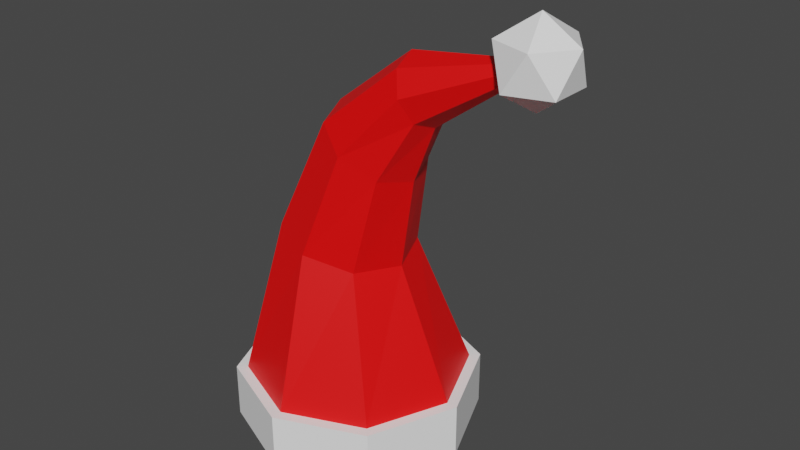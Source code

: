 # Source: iwanPlaysSantaHat.blend  (saved by Blender 2.81.16; exported with 4.5.12 LTS)
import bpy
from mathutils import Matrix  # noqa: F401  (used for matrix-valued properties, if any)

bpy.ops.wm.read_factory_settings(use_empty=True)
scene = bpy.context.scene
scene.name = 'Scene'

# ---- collections
col_collection = bpy.data.collections.new('Collection'); scene.collection.children.link(col_collection)

# ---- materials (node trees are filled in below, after node groups)
mat_xmasred = bpy.data.materials.new('XmasRed')
mat_xmasred.use_transparent_shadow = False
mat_xmaswhite = bpy.data.materials.new('XmasWhite')
mat_xmaswhite.use_transparent_shadow = False

# ---- material node trees
mat_xmasred.use_nodes = True; mat_xmasred.node_tree.nodes.clear()
_N = mat_xmasred.node_tree.nodes; _L = mat_xmasred.node_tree.links
n0 = _N.new('ShaderNodeOutputMaterial'); n0.name = 'Material Output'; n0.location = (300, 300)
n1 = _N.new('ShaderNodeBsdfPrincipled'); n1.name = 'Principled BSDF'; n1.location = (10, 300)
n1.distribution = 'GGX'
n1.subsurface_method = 'BURLEY'
n1.inputs[0].default_value = (1.0, 0.0, 0.0, 1.0)
n1.inputs[3].default_value = 1.45
n1.inputs[27].default_value = (0.0, 0.0, 0.0, 1.0)
n1.inputs[28].default_value = 1.0
_L.new(n1.outputs[0], n0.inputs[0])
n0.is_active_output = True
mat_xmaswhite.use_nodes = True; mat_xmaswhite.node_tree.nodes.clear()
_N = mat_xmaswhite.node_tree.nodes; _L = mat_xmaswhite.node_tree.links
n0 = _N.new('ShaderNodeOutputMaterial'); n0.name = 'Material Output'; n0.location = (300, 300)
n1 = _N.new('ShaderNodeBsdfPrincipled'); n1.name = 'Principled BSDF'; n1.location = (10, 300)
n1.distribution = 'GGX'
n1.subsurface_method = 'BURLEY'
n1.inputs[0].default_value = (1.0, 1.0, 1.0, 1.0)
n1.inputs[3].default_value = 1.45
n1.inputs[27].default_value = (0.0, 0.0, 0.0, 1.0)
n1.inputs[28].default_value = 1.0
_L.new(n1.outputs[0], n0.inputs[0])
n0.is_active_output = True

# ---- world
world_world = bpy.data.worlds.new('World'); scene.world = world_world
world_world.use_nodes = True; world_world.node_tree.nodes.clear()
_N = world_world.node_tree.nodes; _L = world_world.node_tree.links
n0 = _N.new('ShaderNodeOutputWorld'); n0.name = 'World Output'; n0.location = (300, 300)
n1 = _N.new('ShaderNodeBackground'); n1.name = 'Background'; n1.location = (10, 300)
n1.inputs[0].default_value = (0.05088, 0.05088, 0.05088, 1.0)
_L.new(n1.outputs[0], n0.inputs[0])
n0.is_active_output = True
world_world.color = (0.05088, 0.05088, 0.05088)
world_world.use_sun_shadow = False
world_world.sun_shadow_jitter_overblur = 0.0

# ---- meshes
me_cone = bpy.data.meshes.new('Cone')
me_cone.from_pydata([(0.9293, -2.645e-07, 1.768), (1.075, -0.1058, 1.879), (0.8737, -0.1711, 1.879), (0.8737, 0.1711, 1.879), (1.075, 0.1058, 1.879), (0.9849, -0.1711, 2.059), (0.7838, -0.1058, 2.059), (0.7838, 0.1058, 2.059), (0.9849, 0.1711, 2.059), (1.109, -2.645e-07, 2.059), (0.9293, -2.645e-07, 2.17), (0.1264, 0.2497, 1.446), (0.2729, 0.1766, 1.348), (0.3336, 1.699e-08, 1.307), (0.2729, -0.1766, 1.348), (0.1264, -0.2497, 1.446), (-0.02013, -0.1766, 1.545), (-0.08082, -6.567e-09, 1.585), (-0.02013, 0.1766, 1.545), (-0.04066, 0.3173, 0.9519), (0.1767, 0.2244, 0.8963), (0.2668, -2.836e-09, 0.8733), (0.1767, -0.2244, 0.8963), (-0.04066, -0.3173, 0.9519), (-0.2581, -0.2244, 1.007), (-0.3481, -6.306e-09, 1.031), (-0.2581, 0.2244, 1.007), (2.882e-09, 0.5411, 0.2478), (0.3827, 0.3827, 0.2478), (0.5411, -2.426e-08, 0.2478), (0.3827, -0.3827, 0.2478), (-4.443e-08, -0.5411, 0.2478), (-0.3827, -0.3827, 0.2478), (-0.5411, 5.852e-09, 0.2478), (-0.3827, 0.3827, 0.2478), (-2.384e-08, 0.439, -0.01999), (0.3104, 0.3104, -0.01999), (0.439, -1.898e-08, -0.01999), (0.3104, -0.3104, -0.01999), (-6.222e-08, -0.439, -0.01999), (-0.3104, -0.3104, -0.01999), (-0.439, 5.451e-09, -0.01999), (-0.3104, 0.3104, -0.01999), (6.709e-09, 0.5953, 0.2478), (0.4209, 0.4209, 0.2478), (0.5953, -2.687e-08, 0.2478), (0.4209, -0.4209, 0.2478), (-4.533e-08, -0.5953, 0.2478), (-0.4209, -0.4209, 0.2478), (-0.5953, 6.251e-09, 0.2478), (-0.4209, 0.4209, 0.2478), (-1.449e-08, 0.5953, -0.01999), (0.4209, 0.4209, -0.01999), (0.5953, -2.687e-08, -0.01999), (0.4209, -0.4209, -0.01999), (-6.653e-08, -0.5953, -0.01999), (-0.4209, -0.4209, -0.01999), (-0.5953, 6.251e-09, -0.01999), (-0.4209, 0.4209, -0.01999), (-4.159e-08, 0.2184, 0.8706), (0.1544, 0.1544, 0.8706), (0.2184, -5.696e-09, 0.8706), (0.1544, -0.1544, 0.8706), (-6.068e-08, -0.2184, 0.8706), (-0.1544, -0.1544, 0.8706), (-0.2184, 6.456e-09, 0.8706), (-0.1544, 0.1544, 0.8706), (0.3823, 0.1677, 1.74), (0.4268, 0.1186, 1.63), (0.4452, 5.209e-08, 1.584), (0.4268, -0.1186, 1.63), (0.3194, 1.965e-08, 1.895), (0.3823, -0.1677, 1.74), (0.3378, -0.1186, 1.85), (0.3378, 0.1186, 1.85), (0.8037, -2.645e-07, 1.845), (0.8022, -0.04152, 1.865), (0.7868, -0.05155, 1.879), (0.7868, 0.05155, 1.879), (0.8022, 0.04153, 1.865), (0.7615, 0.03724, 1.942), (0.7645, 6.768e-08, 1.958), (0.7615, -0.03724, 1.942), (0.7657, -0.04249, 1.941), (0.7864, -0.0588, 1.903), (0.7657, 0.04249, 1.941), (0.7864, 0.0588, 1.903)], [], [(0, 1, 2), (1, 0, 4), (0, 2, 77, 76, 75), (0, 75, 79, 78, 3), (0, 3, 4), (1, 4, 9), (2, 1, 5), (3, 78, 86, 85, 80, 7), (4, 3, 8), (1, 9, 5), (2, 5, 6), (3, 7, 8), (4, 8, 9), (5, 9, 10), (6, 5, 10), (7, 6, 10), (8, 7, 10), (9, 8, 10), (13, 12, 68, 69), (14, 13, 69, 70), (15, 14, 70, 72), (16, 15, 72, 73), (12, 11, 67, 68), (17, 16, 73, 71), (18, 17, 71, 74), (11, 18, 74, 67), (18, 11, 19, 26), (22, 23, 31, 30), (17, 18, 26, 25), (16, 17, 25, 24), (11, 12, 20, 19), (15, 16, 24, 23), (14, 15, 23, 22), (13, 14, 22, 21), (12, 13, 21, 20), (37, 36, 52, 53), (20, 21, 29, 28), (25, 26, 34, 33), (23, 24, 32, 31), (21, 22, 30, 29), (19, 20, 28, 27), (26, 19, 27, 34), (24, 25, 33, 32), (37, 38, 62, 61), (29, 30, 46, 45), (36, 35, 51, 52), (28, 29, 45, 44), (35, 42, 58, 51), (27, 28, 44, 43), (42, 41, 57, 58), (34, 27, 43, 50), (50, 43, 51, 58), (48, 49, 57, 56), (46, 47, 55, 54), (44, 45, 53, 52), (49, 50, 58, 57), (47, 48, 56, 55), (45, 46, 54, 53), (43, 44, 52, 51), (30, 31, 47, 46), (38, 37, 53, 54), (31, 32, 48, 47), (39, 38, 54, 55), (32, 33, 49, 48), (40, 39, 55, 56), (33, 34, 50, 49), (41, 40, 56, 57), (59, 60, 61, 62, 63, 64, 65, 66), (35, 36, 60, 59), (42, 35, 59, 66), (40, 41, 65, 64), (38, 39, 63, 62), (36, 37, 61, 60), (41, 42, 66, 65), (39, 40, 64, 63), (67, 86, 78, 79, 68), (68, 79, 75, 69), (69, 75, 76, 70), (70, 76, 77, 84, 72), (72, 84, 83, 73), (73, 83, 82, 81, 71), (71, 81, 80, 85, 74), (74, 85, 86, 67), (82, 83, 84, 77, 2, 6), (80, 81, 82, 6, 7)])
me_cone.polygons.foreach_set('material_index', [1, 1, 1, 1, 1, 1, 1, 1, 1, 1, 1, 1, 1, 1, 1, 1, 1, 1, 0, 0, 0, 0, 0, 0, 0, 0, 0, 0, 0, 0, 0, 0, 0, 0, 0, 1, 0, 0, 0, 0, 0, 0, 0, 0, 1, 1, 1, 1, 1, 1, 1, 1, 1, 1, 1, 1, 1, 1, 1, 1, 1, 1, 1, 1, 1, 1, 1, 0, 0, 0, 0, 0, 0, 0, 0, 0, 0, 0, 0, 0, 0, 0, 0, 1, 1])
_uv = me_cone.uv_layers.new(name='UVMap')
_uv.uv.foreach_set('vector', [0.8182, 0.0, 0.7273, 0.1575, 0.9091, 0.1575, 0.7273, 0.1575, 0.6364, 0.0, 0.5455, 0.1575, 0.09091, 0.0, 0.0, 0.1575, 0.127, 0.1575, 0.1262, 0.1376, 0.1544, 0.1099, 0.2727, 0.0, 0.2093, 0.1099, 0.2374, 0.1376, 0.2366, 0.1575, 0.3636, 0.1575, 0.4545, 0.0, 0.3636, 0.1575, 0.5455, 0.1575, 0.7273, 0.1575, 0.5455, 0.1575, 0.6364, 0.3149, 0.9091, 0.1575, 0.7273, 0.1575, 0.8182, 0.3149, 0.3636, 0.1575, 0.2366, 0.1575, 0.2414, 0.1788, 0.2196, 0.2116, 0.2138, 0.2129, 0.2727, 0.3149, 0.5455, 0.1575, 0.3636, 0.1575, 0.4545, 0.3149, 0.7273, 0.1575, 0.6364, 0.3149, 0.8182, 0.3149, 0.9091, 0.1575, 0.8182, 0.3149, 1.0, 0.3149, 0.3636, 0.1575, 0.2727, 0.3149, 0.4545, 0.3149, 0.5455, 0.1575, 0.4545, 0.3149, 0.6364, 0.3149, 0.8182, 0.3149, 0.6364, 0.3149, 0.7273, 0.4724, 1.0, 0.3149, 0.8182, 0.3149, 0.9091, 0.4724, 0.2727, 0.3149, 0.09091, 0.3149, 0.1818, 0.4724, 0.4545, 0.3149, 0.2727, 0.3149, 0.3636, 0.4724, 0.6364, 0.3149, 0.4545, 0.3149, 0.5455, 0.4724, 0.49, 0.25, 0.4197, 0.4197, 0.4197, 0.4197, 0.49, 0.25, 0.4197, 0.08029, 0.49, 0.25, 0.49, 0.25, 0.4197, 0.08029, 0.25, 0.01, 0.4197, 0.08029, 0.4197, 0.08029, 0.25, 0.01, 0.08029, 0.08029, 0.25, 0.01, 0.25, 0.01, 0.08029, 0.08029, 0.4197, 0.4197, 0.25, 0.49, 0.25, 0.49, 0.4197, 0.4197, 0.01, 0.25, 0.08029, 0.08029, 0.08029, 0.08029, 0.01, 0.25, 0.08029, 0.4197, 0.01, 0.25, 0.01, 0.25, 0.08029, 0.4197, 0.25, 0.49, 0.08029, 0.4197, 0.08029, 0.4197, 0.25, 0.49, 0.08029, 0.4197, 0.25, 0.49, 0.25, 0.49, 0.08029, 0.4197, 0.4197, 0.08029, 0.25, 0.01, 0.25, 0.01, 0.4197, 0.08029, 0.01, 0.25, 0.08029, 0.4197, 0.08029, 0.4197, 0.01, 0.25, 0.08029, 0.08029, 0.01, 0.25, 0.01, 0.25, 0.08029, 0.08029, 0.25, 0.49, 0.4197, 0.4197, 0.4197, 0.4197, 0.25, 0.49, 0.25, 0.01, 0.08029, 0.08029, 0.08029, 0.08029, 0.25, 0.01, 0.4197, 0.08029, 0.25, 0.01, 0.25, 0.01, 0.4197, 0.08029, 0.49, 0.25, 0.4197, 0.08029, 0.4197, 0.08029, 0.49, 0.25, 0.4197, 0.4197, 0.49, 0.25, 0.49, 0.25, 0.4197, 0.4197, 0.99, 0.25, 0.9197, 0.4197, 0.9197, 0.4197, 0.99, 0.25, 0.4197, 0.4197, 0.49, 0.25, 0.49, 0.25, 0.4197, 0.4197, 0.01, 0.25, 0.08029, 0.4197, 0.08029, 0.4197, 0.01, 0.25, 0.25, 0.01, 0.08029, 0.08029, 0.08029, 0.08029, 0.25, 0.01, 0.49, 0.25, 0.4197, 0.08029, 0.4197, 0.08029, 0.49, 0.25, 0.25, 0.49, 0.4197, 0.4197, 0.4197, 0.4197, 0.25, 0.49, 0.08029, 0.4197, 0.25, 0.49, 0.25, 0.49, 0.08029, 0.4197, 0.08029, 0.08029, 0.01, 0.25, 0.01, 0.25, 0.08029, 0.08029, 0.99, 0.25, 0.9197, 0.08029, 0.9197, 0.08029, 0.99, 0.25, 0.49, 0.25, 0.4197, 0.08029, 0.4197, 0.08029, 0.49, 0.25, 0.9197, 0.4197, 0.75, 0.49, 0.75, 0.49, 0.9197, 0.4197, 0.4197, 0.4197, 0.49, 0.25, 0.49, 0.25, 0.4197, 0.4197, 0.75, 0.49, 0.5803, 0.4197, 0.5803, 0.4197, 0.75, 0.49, 0.25, 0.49, 0.4197, 0.4197, 0.4197, 0.4197, 0.25, 0.49, 0.5803, 0.4197, 0.51, 0.25, 0.51, 0.25, 0.5803, 0.4197, 0.08029, 0.4197, 0.25, 0.49, 0.25, 0.49, 0.08029, 0.4197, 0.08029, 0.4197, 0.25, 0.49, 0.25, 0.49, 0.08029, 0.4197, 0.08029, 0.08029, 0.01, 0.25, 0.01, 0.25, 0.08029, 0.08029, 0.4197, 0.08029, 0.25, 0.01, 0.25, 0.01, 0.4197, 0.08029, 0.4197, 0.4197, 0.49, 0.25, 0.49, 0.25, 0.4197, 0.4197, 0.01, 0.25, 0.08029, 0.4197, 0.08029, 0.4197, 0.01, 0.25, 0.25, 0.01, 0.08029, 0.08029, 0.08029, 0.08029, 0.25, 0.01, 0.49, 0.25, 0.4197, 0.08029, 0.4197, 0.08029, 0.49, 0.25, 0.25, 0.49, 0.4197, 0.4197, 0.4197, 0.4197, 0.25, 0.49, 0.4197, 0.08029, 0.25, 0.01, 0.25, 0.01, 0.4197, 0.08029, 0.9197, 0.08029, 0.99, 0.25, 0.99, 0.25, 0.9197, 0.08029, 0.25, 0.01, 0.08029, 0.08029, 0.08029, 0.08029, 0.25, 0.01, 0.75, 0.01, 0.9197, 0.08029, 0.9197, 0.08029, 0.75, 0.01, 0.08029, 0.08029, 0.01, 0.25, 0.01, 0.25, 0.08029, 0.08029, 0.5803, 0.08029, 0.75, 0.01, 0.75, 0.01, 0.5803, 0.08029, 0.01, 0.25, 0.08029, 0.4197, 0.08029, 0.4197, 0.01, 0.25, 0.51, 0.25, 0.5803, 0.08029, 0.5803, 0.08029, 0.51, 0.25, 0.75, 0.49, 0.9197, 0.4197, 0.99, 0.25, 0.9197, 0.08029, 0.75, 0.01, 0.5803, 0.08029, 0.51, 0.25, 0.5803, 0.4197, 0.75, 0.49, 0.9197, 0.4197, 0.9197, 0.4197, 0.75, 0.49, 0.5803, 0.4197, 0.75, 0.49, 0.75, 0.49, 0.5803, 0.4197, 0.5803, 0.08029, 0.51, 0.25, 0.51, 0.25, 0.5803, 0.08029, 0.9197, 0.08029, 0.75, 0.01, 0.75, 0.01, 0.9197, 0.08029, 0.9197, 0.4197, 0.99, 0.25, 0.99, 0.25, 0.9197, 0.4197, 0.51, 0.25, 0.5803, 0.4197, 0.5803, 0.4197, 0.51, 0.25, 0.75, 0.01, 0.5803, 0.08029, 0.5803, 0.08029, 0.75, 0.01, 0.25, 0.49, 0.25, 0.3342, 0.2826, 0.3238, 0.3094, 0.3094, 0.4197, 0.4197, 0.4197, 0.4197, 0.3094, 0.3094, 0.3362, 0.25, 0.49, 0.25, 0.49, 0.25, 0.3362, 0.25, 0.3094, 0.1906, 0.4197, 0.08029, 0.4197, 0.08029, 0.3094, 0.1906, 0.2826, 0.1762, 0.25, 0.1658, 0.25, 0.01, 0.25, 0.01, 0.25, 0.1658, 0.1892, 0.1892, 0.08029, 0.08029, 0.08029, 0.08029, 0.1892, 0.1892, 0.1849, 0.1967, 0.1659, 0.25, 0.01, 0.25, 0.01, 0.25, 0.1659, 0.25, 0.1849, 0.3033, 0.1892, 0.3108, 0.08029, 0.4197, 0.08029, 0.4197, 0.1892, 0.3108, 0.25, 0.3342, 0.25, 0.49, 0.1498, 0.2129, 0.144, 0.2116, 0.1222, 0.1788, 0.127, 0.1575, 0.0, 0.1575, 0.09091, 0.3149, 0.2138, 0.2129, 0.1818, 0.2265, 0.1498, 0.2129, 0.09091, 0.3149, 0.2727, 0.3149])
me_cone.materials.append(mat_xmasred)
me_cone.materials.append(mat_xmaswhite)
me_cone.use_remesh_fix_poles = True
me_cone.use_remesh_preserve_attributes = False
me_cone.use_mirror_vertex_groups = False
me_cone.update()

# ---- objects
ob_iwanplayssantahat = bpy.data.objects.new('iwanPlaysSantaHat', me_cone)

# ---- transforms, parenting, visibility, modifiers, constraints
ob_iwanplayssantahat.location = (0.0, 0.0, 0.0)
ob_iwanplayssantahat.lineart.crease_threshold = 0.0

# ---- collection membership
col_collection.objects.link(ob_iwanplayssantahat)

# ---- scene / render settings (as saved in the file)
scene.frame_start = 1; scene.frame_end = 250; scene.frame_set(14)
scene.render.engine = 'BLENDER_EEVEE_NEXT'
scene.cycles.use_denoising = False
scene.cycles.samples = 128
scene.cycles.sampling_pattern = 'TABULATED_SOBOL'
scene.cycles.use_adaptive_sampling = False
scene.cycles.use_light_tree = False
scene.view_settings.view_transform = 'Filmic'
bpy.context.view_layer.update()

# ---- added for rendering (the .blend has no active camera and no usable light): camera, sun
cam_auto = bpy.data.cameras.new('AutoCamera')
cam_auto.lens = 50.0
cam_auto.sensor_width = 36.0
cam_auto.clip_end = 1000.0
ob_auto_camera = bpy.data.objects.new('AutoCamera', cam_auto)
scene.collection.objects.link(ob_auto_camera)
ob_auto_camera.location = (3.05095, -3.35275, 3.3102)
ob_auto_camera.rotation_euler = (1.09748, -7.21219e-08, 0.694738)
scene.camera = ob_auto_camera
light_auto_sun = bpy.data.lights.new('AutoSun', 'SUN')
light_auto_sun.energy = 3.0
light_auto_sun.angle = 0.0523599
ob_auto_sun = bpy.data.objects.new('AutoSun', light_auto_sun)
scene.collection.objects.link(ob_auto_sun)
ob_auto_sun.rotation_euler = (0.872665, 0.174533, 0.523599)
bpy.context.view_layer.update()
